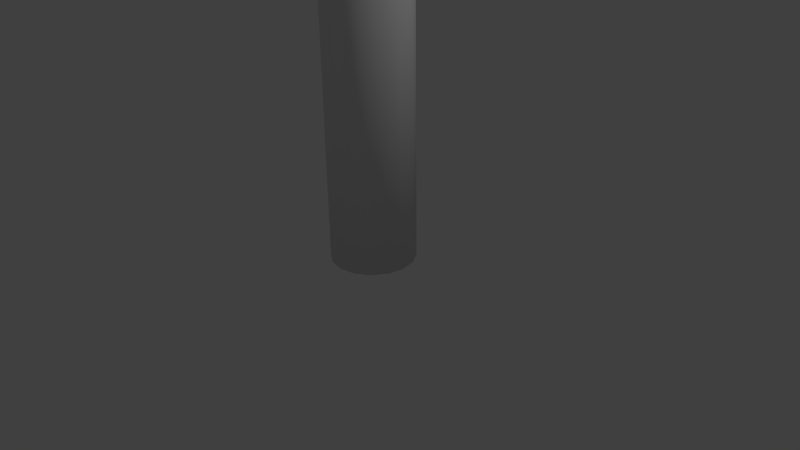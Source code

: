 # Source: spike.blend  (saved by Blender 2.76.0; exported with 4.5.12 LTS)
import bpy
from mathutils import Matrix  # noqa: F401  (used for matrix-valued properties, if any)

bpy.ops.wm.read_factory_settings(use_empty=True)
scene = bpy.context.scene
scene.name = 'Scene'

# ---- collections
col_collection_1 = bpy.data.collections.new('Collection 1'); scene.collection.children.link(col_collection_1)

# ---- materials (node trees are filled in below, after node groups)
mat_spike_head = bpy.data.materials.new('Spike_Head')
mat_spike_head.alpha_threshold = 0.0
mat_spike_head.use_transparent_shadow = False
mat_spike_head.roughness = 0.5
mat_spike_body = bpy.data.materials.new('Spike_Body')
mat_spike_body.alpha_threshold = 0.0
mat_spike_body.use_transparent_shadow = False
mat_spike_body.roughness = 0.5

# ---- material node trees

# ---- world
world_world = bpy.data.worlds.new('World'); scene.world = world_world
world_world.color = (0.05088, 0.05088, 0.05088)
world_world.use_sun_shadow = False
world_world.sun_shadow_jitter_overblur = 0.0
world_world.cycles.sampling_method = 'MANUAL'
world_world.cycles.sample_map_resolution = 256

# ---- cameras
cam_camera = bpy.data.cameras.new('Camera')
cam_camera.clip_end = 100.0
cam_camera.lens = 35.0
cam_camera.sensor_width = 32.0
cam_camera.sensor_height = 18.0
cam_camera.ortho_scale = 7.314
cam_camera.dof.focus_distance = 0.0
cam_camera.dof.aperture_fstop = 128.0

# ---- lights
light_lamp = bpy.data.lights.new('Lamp', 'POINT')
light_lamp.transmission_factor = 0.0
light_lamp.cutoff_distance = 30.0
light_lamp.energy = 100.0
light_lamp.shadow_buffer_clip_start = 1.001
light_lamp.shadow_soft_size = 0.1
light_lamp.shadow_maximum_resolution = 0.006
light_lamp.use_absolute_resolution = True
light_lamp.cycles.use_multiple_importance_sampling = False

# ---- meshes
me_cylinder_001 = bpy.data.meshes.new('Cylinder.001')
me_cylinder_001.from_pydata([(-5.777e-08, 0.5503, 0.0), (-0.0004789, 0.5279, 4.122), (0.2106, 0.5085, 0.0), (0.1902, 0.4849, 4.154), (0.3892, 0.3892, 0.0), (0.3794, 0.3928, 4.092), (0.5085, 0.2106, 0.0), (0.4927, 0.2078, 4.076), (0.5503, -2.625e-08, 0.0), (0.5281, -0.0135, 4.092), (0.5085, -0.2106, 0.0), (0.4896, -0.1889, 4.141), (0.3892, -0.3892, 0.0), (0.3771, -0.3719, 4.079), (0.2106, -0.5085, 0.0), (0.1907, -0.483, 4.122), (2.533e-08, -0.5503, 0.0), (-0.01421, -0.5294, 4.096), (-0.2106, -0.5085, 0.0), (-0.2099, -0.4811, 4.134), (-0.3892, -0.3892, 0.0), (-0.3431, -0.3761, 4.146), (-0.5085, -0.2106, 0.0), (-0.4938, -0.2154, 4.093), (-0.5503, 4.369e-09, 0.0), (-0.5242, -0.01656, 4.134), (-0.5085, 0.2106, 0.0), (-0.4948, 0.2027, 4.09), (-0.3892, 0.3892, 0.0), (-0.3552, 0.3591, 4.177), (-0.2106, 0.5085, 0.0), (-0.2046, 0.4922, 4.102), (7.542e-08, -5.544e-09, 5.263), (0.005582, 0.5448, 3.949), (0.2204, 0.4987, 3.949), (0.378, 0.4003, 3.935), (0.5098, 0.2092, 3.947), (0.5392, 0.01116, 3.949), (0.5006, -0.2106, 3.973), (0.3655, -0.3892, 3.941), (0.2106, -0.5085, 3.965), (-0.02171, -0.5503, 3.933), (-0.1968, -0.5085, 3.941), (-0.3872, -0.3892, 3.957), (-0.5065, -0.2106, 3.939), (-0.5503, -7.163e-09, 3.947), (-0.4987, 0.2204, 3.965), (-0.3961, 0.3822, 3.951), (-0.2092, 0.5071, 3.965)], [], [(33, 1, 3, 34), (34, 3, 5, 35), (35, 5, 7, 36), (36, 7, 9, 37), (37, 9, 11, 38), (38, 11, 13, 39), (39, 13, 15, 40), (40, 15, 17, 41), (41, 17, 19, 42), (42, 19, 21, 43), (43, 21, 23, 44), (44, 23, 25, 45), (45, 25, 27, 46), (46, 27, 29, 47), (48, 31, 1, 33), (47, 29, 31, 48), (0, 2, 4, 6, 8, 10, 12, 14, 16, 18, 20, 22, 24, 26, 28, 30), (9, 7, 32), (19, 17, 32), (29, 27, 32), (5, 3, 32), (15, 13, 32), (25, 23, 32), (11, 9, 32), (21, 19, 32), (31, 29, 32), (7, 5, 32), (17, 15, 32), (3, 1, 32), (27, 25, 32), (13, 11, 32), (23, 21, 32), (1, 31, 32), (28, 47, 48, 30), (30, 48, 33, 0), (26, 46, 47, 28), (24, 45, 46, 26), (22, 44, 45, 24), (20, 43, 44, 22), (18, 42, 43, 20), (16, 41, 42, 18), (14, 40, 41, 16), (12, 39, 40, 14), (10, 38, 39, 12), (8, 37, 38, 10), (6, 36, 37, 8), (4, 35, 36, 6), (2, 34, 35, 4), (0, 33, 34, 2)])
me_cylinder_001.polygons.foreach_set('use_smooth', [True] * 49)
me_cylinder_001.polygons.foreach_set('material_index', [1, 1, 1, 1, 1, 1, 1, 1, 1, 1, 1, 1, 1, 1, 1, 1, 0, 0, 0, 0, 0, 0, 0, 0, 0, 0, 0, 0, 0, 0, 0, 0, 0, 1, 1, 1, 1, 1, 1, 1, 1, 1, 1, 1, 1, 1, 1, 1, 1])
_uv = me_cylinder_001.uv_layers.new(name='UVMap')
_uv.uv.foreach_set('vector', [0.1369, 0.8315, 0.1384, 0.8687, 0.09624, 0.8758, 0.09068, 0.8322, 0.09068, 0.8322, 0.09624, 0.8758, 0.05087, 0.8632, 0.05153, 0.8299, 0.05153, 0.8299, 0.05087, 0.8632, 0.004581, 0.8607, 0.002361, 0.8331, 0.7201, 0.8347, 0.7197, 0.8624, 0.6718, 0.8646, 0.6777, 0.8342, 0.6777, 0.8342, 0.6718, 0.8646, 0.6331, 0.8743, 0.6302, 0.8384, 0.6302, 0.8384, 0.6331, 0.8743, 0.5869, 0.8608, 0.5831, 0.8312, 0.5831, 0.8312, 0.5869, 0.8608, 0.5398, 0.8691, 0.5421, 0.8352, 0.5421, 0.8352, 0.5398, 0.8691, 0.494, 0.8636, 0.4927, 0.8282, 0.4927, 0.8282, 0.494, 0.8636, 0.4497, 0.8716, 0.4548, 0.8299, 0.4548, 0.8299, 0.4497, 0.8716, 0.4127, 0.8741, 0.4077, 0.833, 0.4077, 0.833, 0.4127, 0.8741, 0.3647, 0.8625, 0.3627, 0.8294, 0.3627, 0.8294, 0.3647, 0.8625, 0.3208, 0.8711, 0.3174, 0.831, 0.3174, 0.831, 0.3208, 0.8711, 0.2728, 0.8615, 0.2699, 0.8346, 0.2699, 0.8346, 0.2728, 0.8615, 0.227, 0.8803, 0.2297, 0.8314, 0.1828, 0.8345, 0.1833, 0.864, 0.1384, 0.8687, 0.1369, 0.8315, 0.2297, 0.8314, 0.227, 0.8803, 0.1833, 0.864, 0.1828, 0.8345, 0.8648, 0.5119, 0.9066, 0.5292, 0.9387, 0.5613, 0.956, 0.6031, 0.956, 0.6484, 0.9387, 0.6902, 0.9066, 0.7222, 0.8648, 0.7396, 0.8195, 0.7396, 0.7777, 0.7222, 0.7456, 0.6902, 0.7283, 0.6484, 0.7283, 0.6031, 0.7456, 0.5613, 0.7777, 0.5292, 0.8195, 0.5119, 0.9531, 0.007961, 0.9999, 0.0001401, 0.9999, 0.2748, 0.7814, 0.1292, 0.8017, 0.091, 0.9999, 0.2748, 0.7536, 0.3308, 0.7283, 0.2901, 0.9999, 0.2748, 0.8246, 0.4835, 0.8032, 0.4425, 0.9999, 0.2748, 0.8383, 0.0654, 0.8718, 0.03302, 0.9999, 0.2748, 0.7391, 0.2438, 0.7385, 0.2004, 0.9999, 0.2748, 0.9185, 0.02651, 0.9531, 0.007961, 0.9999, 0.2748, 0.7669, 0.162, 0.7814, 0.1292, 0.9999, 0.2748, 0.7502, 0.3759, 0.7536, 0.3308, 0.9999, 0.2748, 0.8608, 0.5116, 0.8246, 0.4835, 0.9999, 0.2748, 0.8017, 0.091, 0.8383, 0.0654, 0.9999, 0.2748, 0.8032, 0.4425, 0.7735, 0.4131, 0.9999, 0.2748, 0.7283, 0.2901, 0.7391, 0.2438, 0.9999, 0.2748, 0.8718, 0.03302, 0.9185, 0.02651, 0.9999, 0.2748, 0.7385, 0.2004, 0.7669, 0.162, 0.9999, 0.2748, 0.7735, 0.4131, 0.7502, 0.3759, 0.9999, 0.2748, 0.2277, 0.0001401, 0.2297, 0.8314, 0.1828, 0.8345, 0.1819, 0.0001532, 0.1819, 0.0001532, 0.1828, 0.8345, 0.1369, 0.8315, 0.1363, 0.0002065, 0.2734, 0.0001615, 0.2699, 0.8346, 0.2297, 0.8314, 0.2277, 0.0001401, 0.3191, 0.0002389, 0.3174, 0.831, 0.2699, 0.8346, 0.2734, 0.0001615, 0.3645, 0.0003396, 0.3627, 0.8294, 0.3174, 0.831, 0.3191, 0.0002389, 0.41, 0.0004623, 0.4077, 0.833, 0.3627, 0.8294, 0.3645, 0.0003396, 0.4555, 0.000613, 0.4548, 0.8299, 0.4077, 0.833, 0.41, 0.0004623, 0.5011, 0.000812, 0.4927, 0.8282, 0.4548, 0.8299, 0.4555, 0.000613, 0.5467, 0.001037, 0.5421, 0.8352, 0.4927, 0.8282, 0.5011, 0.000812, 0.592, 0.001277, 0.5831, 0.8312, 0.5421, 0.8352, 0.5467, 0.001037, 0.6373, 0.001596, 0.6302, 0.8384, 0.5831, 0.8312, 0.592, 0.001277, 0.6828, 0.001957, 0.6777, 0.8342, 0.6302, 0.8384, 0.6373, 0.001596, 0.728, 0.002372, 0.7201, 0.8347, 0.6777, 0.8342, 0.6828, 0.001957, 0.04548, 0.0004377, 0.05153, 0.8299, 0.002361, 0.8331, 0.0001401, 0.0005769, 0.09082, 0.0003032, 0.09068, 0.8322, 0.05153, 0.8299, 0.04548, 0.0004377, 0.1363, 0.0002065, 0.1369, 0.8315, 0.09068, 0.8322, 0.09082, 0.0003032])
me_cylinder_001.materials.append(mat_spike_head)
me_cylinder_001.materials.append(mat_spike_body)
me_cylinder_001.use_remesh_preserve_volume = False
me_cylinder_001.use_remesh_preserve_attributes = False
me_cylinder_001.use_mirror_vertex_groups = False
me_cylinder_001.update()
me_cylinder_001.normals_split_custom_set([tuple(v) for v in zip(*[iter([0.01522, 0.9986, 0.04989, -0.006869, 0.9667, 0.2556, 0.3389, 0.8971, 0.2834, 0.3721, 0.9269, 0.04913, 0.3721, 0.9269, 0.04913, 0.3389, 0.8971, 0.2834, 0.6873, 0.6867, 0.2369, 0.6905, 0.7223, 0.03793, 0.6905, 0.7223, 0.03793, 0.6873, 0.6867, 0.2369, 0.9062, 0.3464, 0.2425, 0.9299, 0.3647, 0.04673, 0.9299, 0.3647, 0.04673, 0.9062, 0.3464, 0.2425, 0.971, 0.002639, 0.2392, 0.9988, 0.0009018, 0.04816, 0.9988, 0.0009018, 0.04816, 0.971, 0.002639, 0.2392, 0.8912, -0.3603, 0.2756, 0.9181, -0.3945, 0.03963, 0.9181, -0.3945, 0.03963, 0.8912, -0.3603, 0.2756, 0.6873, -0.6891, 0.2299, 0.7009, -0.7114, 0.05056, 0.7009, -0.7114, 0.05056, 0.6873, -0.6891, 0.2299, 0.3661, -0.8839, 0.291, 0.3922, -0.9166, 0.07748, 0.3922, -0.9166, 0.07748, 0.3661, -0.8839, 0.291, -0.008142, -0.9651, 0.2619, -0.02035, -0.9976, 0.06584, -0.02035, -0.9976, 0.06584, -0.008142, -0.9651, 0.2619, -0.3817, -0.881, 0.2797, -0.3836, -0.9212, 0.06539, -0.3836, -0.9212, 0.06539, -0.3817, -0.881, 0.2797, -0.6612, -0.6914, 0.2911, -0.6973, -0.713, 0.07364, -0.6973, -0.713, 0.07364, -0.6612, -0.6914, 0.2911, -0.8791, -0.4065, 0.2488, -0.9187, -0.3903, 0.05966, -0.9187, -0.3903, 0.05966, -0.8791, -0.4065, 0.2488, -0.9589, -0.01212, 0.2836, -0.9985, 0.008233, 0.05394, -0.9985, 0.008233, 0.05394, -0.9589, -0.01212, 0.2836, -0.8956, 0.3669, 0.2517, -0.9153, 0.3953, 0.07702, -0.9153, 0.3953, 0.07702, -0.8956, 0.3669, 0.2517, -0.6716, 0.6667, 0.3232, -0.7108, 0.6989, 0.07865, -0.3826, 0.9214, 0.06823, -0.3753, 0.8918, 0.2527, -0.006869, 0.9667, 0.2556, 0.01522, 0.9986, 0.04989, -0.7108, 0.6989, 0.07865, -0.6716, 0.6667, 0.3232, -0.3753, 0.8918, 0.2527, -0.3826, 0.9214, 0.06823, 0.006959, 0.7467, -0.6651, 0.2833, 0.6913, -0.6647, 0.5219, 0.5331, -0.6659, 0.6909, 0.2798, -0.6666, 0.7479, -0.004501, -0.6638, 0.6865, -0.2914, -0.6662, 0.5303, -0.5287, -0.6627, 0.293, -0.6852, -0.6669, -0.009547, -0.7459, -0.666, -0.2871, -0.69, -0.6644, -0.5235, -0.5314, -0.666, -0.689, -0.2872, -0.6654, -0.7457, 0.004794, -0.6663, -0.6896, 0.2878, -0.6645, -0.5303, 0.5246, -0.666, -0.2816, 0.6909, -0.6658, 0.971, 0.002639, 0.2392, 0.9062, 0.3464, 0.2425, 0.001803, -0.002915, 1.0, -0.3817, -0.881, 0.2797, -0.008142, -0.9651, 0.2619, 0.001803, -0.002915, 1.0, -0.6716, 0.6667, 0.3232, -0.8956, 0.3669, 0.2517, 0.001803, -0.002915, 1.0, 0.6873, 0.6867, 0.2369, 0.3389, 0.8971, 0.2834, 0.001803, -0.002915, 1.0, 0.3661, -0.8839, 0.291, 0.6873, -0.6891, 0.2299, 0.001803, -0.002915, 1.0, -0.9589, -0.01212, 0.2836, -0.8791, -0.4065, 0.2488, 0.001803, -0.002915, 1.0, 0.8912, -0.3603, 0.2756, 0.971, 0.002639, 0.2392, 0.001803, -0.002915, 1.0, -0.6612, -0.6914, 0.2911, -0.3817, -0.881, 0.2797, 0.001803, -0.002915, 1.0, -0.3753, 0.8918, 0.2527, -0.6716, 0.6667, 0.3232, 0.001803, -0.002915, 1.0, 0.9062, 0.3464, 0.2425, 0.6873, 0.6867, 0.2369, 0.001803, -0.002915, 1.0, -0.008142, -0.9651, 0.2619, 0.3661, -0.8839, 0.291, 0.001803, -0.002915, 1.0, 0.3389, 0.8971, 0.2834, -0.006869, 0.9667, 0.2556, 0.001803, -0.002915, 1.0, -0.8956, 0.3669, 0.2517, -0.9589, -0.01212, 0.2836, 0.001803, -0.002915, 1.0, 0.6873, -0.6891, 0.2299, 0.8912, -0.3603, 0.2756, 0.001803, -0.002915, 1.0, -0.8791, -0.4065, 0.2488, -0.6612, -0.6914, 0.2911, 0.001803, -0.002915, 1.0, -0.006869, 0.9667, 0.2556, -0.3753, 0.8918, 0.2527, 0.001803, -0.002915, 1.0, -0.5303, 0.5246, -0.666, -0.7108, 0.6989, 0.07865, -0.3826, 0.9214, 0.06823, -0.2816, 0.6909, -0.6658, -0.2816, 0.6909, -0.6658, -0.3826, 0.9214, 0.06823, 0.01522, 0.9986, 0.04989, 0.006959, 0.7467, -0.6651, -0.6896, 0.2878, -0.6645, -0.9153, 0.3953, 0.07702, -0.7108, 0.6989, 0.07865, -0.5303, 0.5246, -0.666, -0.7457, 0.004794, -0.6663, -0.9985, 0.008233, 0.05394, -0.9153, 0.3953, 0.07702, -0.6896, 0.2878, -0.6645, -0.689, -0.2872, -0.6654, -0.9187, -0.3903, 0.05966, -0.9985, 0.008233, 0.05394, -0.7457, 0.004794, -0.6663, -0.5235, -0.5314, -0.666, -0.6973, -0.713, 0.07364, -0.9187, -0.3903, 0.05966, -0.689, -0.2872, -0.6654, -0.2871, -0.69, -0.6644, -0.3836, -0.9212, 0.06539, -0.6973, -0.713, 0.07364, -0.5235, -0.5314, -0.666, -0.009547, -0.7459, -0.666, -0.02035, -0.9976, 0.06584, -0.3836, -0.9212, 0.06539, -0.2871, -0.69, -0.6644, 0.293, -0.6852, -0.6669, 0.3922, -0.9166, 0.07748, -0.02035, -0.9976, 0.06584, -0.009547, -0.7459, -0.666, 0.5303, -0.5287, -0.6627, 0.7009, -0.7114, 0.05056, 0.3922, -0.9166, 0.07748, 0.293, -0.6852, -0.6669, 0.6865, -0.2914, -0.6662, 0.9181, -0.3945, 0.03963, 0.7009, -0.7114, 0.05056, 0.5303, -0.5287, -0.6627, 0.7479, -0.004501, -0.6638, 0.9988, 0.0009018, 0.04816, 0.9181, -0.3945, 0.03963, 0.6865, -0.2914, -0.6662, 0.6909, 0.2798, -0.6666, 0.9299, 0.3647, 0.04673, 0.9988, 0.0009018, 0.04816, 0.7479, -0.004501, -0.6638, 0.5219, 0.5331, -0.6659, 0.6905, 0.7223, 0.03793, 0.9299, 0.3647, 0.04673, 0.6909, 0.2798, -0.6666, 0.2833, 0.6913, -0.6647, 0.3721, 0.9269, 0.04913, 0.6905, 0.7223, 0.03793, 0.5219, 0.5331, -0.6659, 0.006959, 0.7467, -0.6651, 0.01522, 0.9986, 0.04989, 0.3721, 0.9269, 0.04913, 0.2833, 0.6913, -0.6647])] * 3)])

# ---- objects
ob_spike = bpy.data.objects.new('Spike', me_cylinder_001)
ob_lamp = bpy.data.objects.new('Lamp', light_lamp)
ob_camera = bpy.data.objects.new('Camera', cam_camera)

# ---- transforms, parenting, visibility, modifiers, constraints
ob_spike.location = (0.0, 0.0, 0.0)
ob_spike.rotation_euler = (-1.629e-07, 0.0, 0.0)
ob_spike.color = (0.8, 0.8, 0.8, 1.0)
ob_spike.lineart.crease_threshold = 0.0
ob_lamp.location = (4.076, 1.005, 5.904)
ob_lamp.rotation_euler = (0.6503, 0.05522, 1.866)
ob_lamp.lock_rotations_4d = False
ob_lamp.empty_display_type = 'ARROWS'
ob_lamp.color = (0.0, 0.0, 0.0, 0.0)
ob_lamp.lineart.crease_threshold = 0.0
ob_camera.location = (7.481, -6.508, 5.344)
ob_camera.rotation_euler = (1.109, 0.01082, 0.8149)
ob_camera.lock_rotations_4d = False
ob_camera.empty_display_type = 'ARROWS'
ob_camera.color = (0.0, 0.0, 0.0, 0.0)
ob_camera.display_type = 'WIRE'
ob_camera.lineart.crease_threshold = 0.0

# ---- collection membership
col_collection_1.objects.link(ob_spike)
col_collection_1.objects.link(ob_lamp)
col_collection_1.objects.link(ob_camera)

# ---- scene / render settings (as saved in the file)
scene.camera = ob_camera
scene.frame_start = 1; scene.frame_end = 250; scene.frame_set(1)
scene.render.engine = 'BLENDER_EEVEE_NEXT'
scene.render.resolution_percentage = 50
scene.render.dither_intensity = 0.0
scene.cycles.use_denoising = False
scene.cycles.samples = 10
scene.cycles.sampling_pattern = 'TABULATED_SOBOL'
scene.cycles.light_sampling_threshold = 0.0
scene.cycles.use_adaptive_sampling = False
scene.cycles.use_light_tree = False
scene.cycles.blur_glossy = 0.0
scene.cycles.pixel_filter_type = 'GAUSSIAN'
scene.cycles.sample_clamp_indirect = 0.0
scene.view_settings.view_transform = 'Standard'
bpy.context.view_layer.update()
